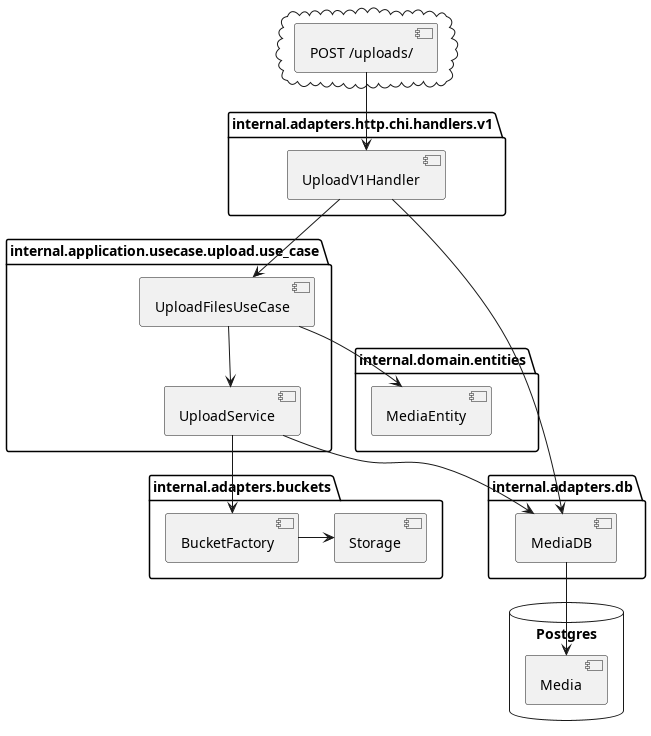

The diagram above was rendered by PlantUML. Its source (embedded in the PNG):
@startuml



cloud {
  [POST /uploads/]
}

package "internal.adapters.http.chi.handlers.v1" {
  [UploadV1Handler]
}

package "internal.adapters.buckets" {
  [BucketFactory]
  [Storage]
}

package "internal.adapters.db" {
  [MediaDB]
}

package "internal.domain.entities" {
  [MediaEntity]
}

package "internal.application.usecase.upload.use_case" {
  [UploadFilesUseCase]
  [UploadService]
}

database "Postgres" {

  [Media]

}



[POST /uploads/] --> [UploadV1Handler]

[UploadV1Handler] --> [MediaDB]
[UploadV1Handler] --> [UploadFilesUseCase]

[UploadFilesUseCase] --> [UploadService]
[UploadFilesUseCase] --> [MediaEntity]

[UploadService] --> [MediaDB]
[UploadService] --> [BucketFactory]

[BucketFactory] -> [Storage]

[MediaDB] --> [Media]

@enduml